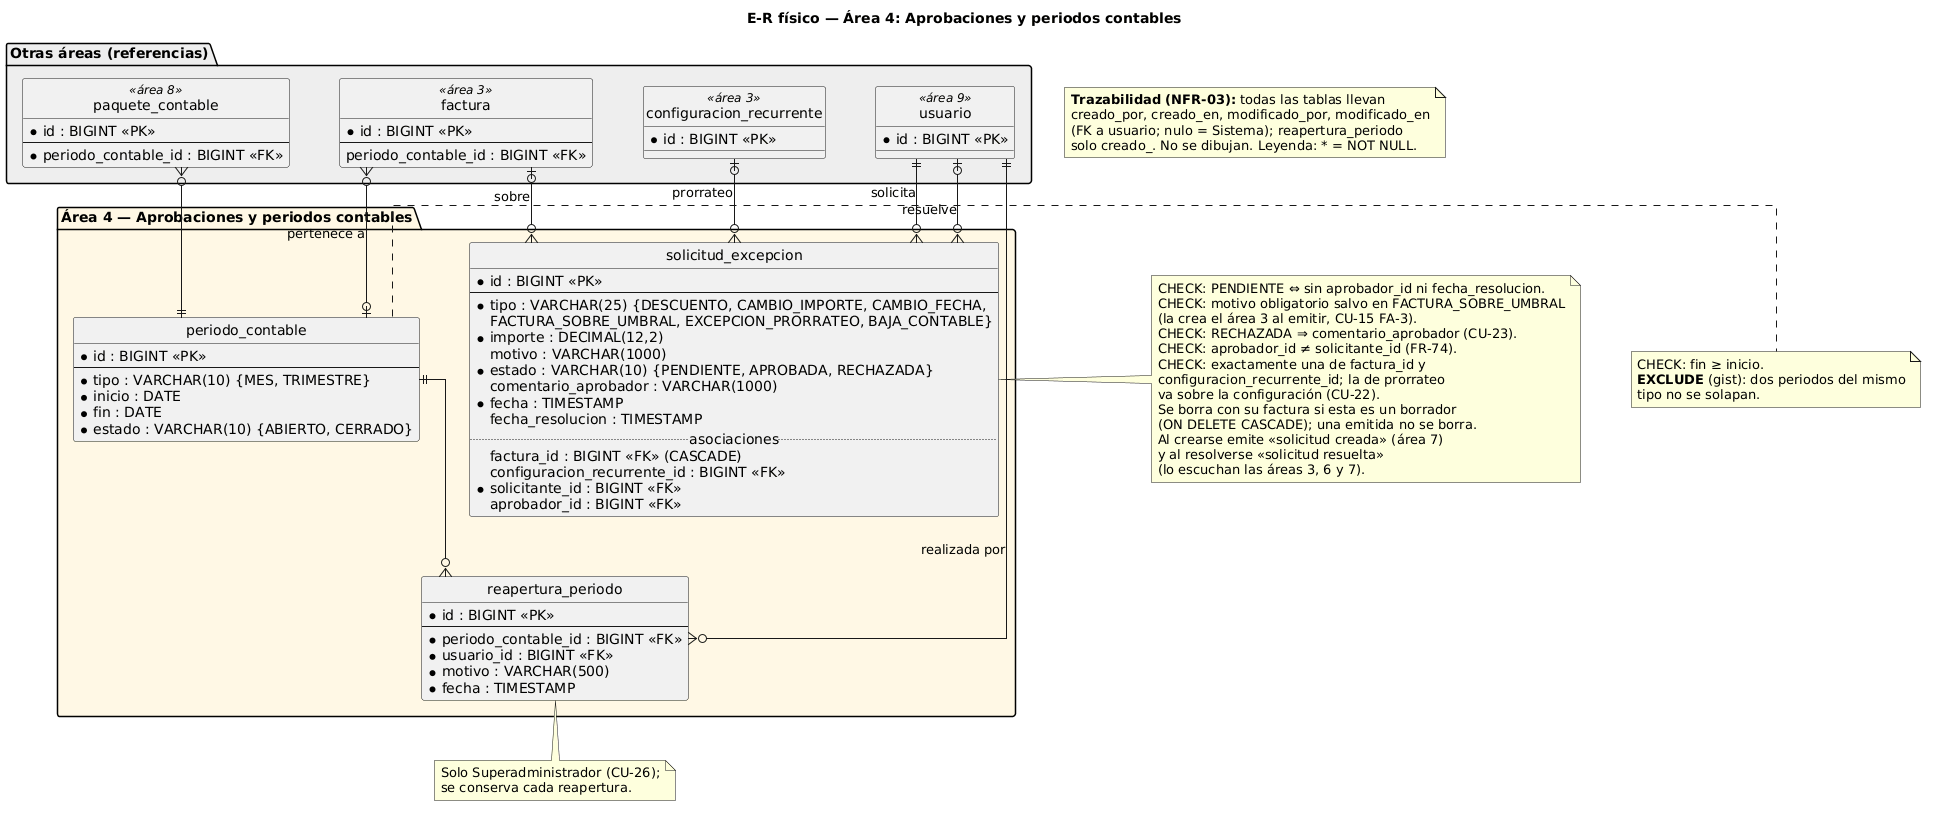

The diagram above was rendered by PlantUML. Its source (embedded in the PNG):
@startuml er_area4
skinparamlocked defaultFontName DejaVu Sans
title E-R físico — Área 4: Aprobaciones y periodos contables
hide circle
skinparam linetype ortho
skinparam nodesep 50
skinparam ranksep 60

package "Área 4 — Aprobaciones y periodos contables" #FFF8E5 {
  entity solicitud_excepcion {
    * id : BIGINT <<PK>>
    --
    * tipo : VARCHAR(25) {DESCUENTO, CAMBIO_IMPORTE, CAMBIO_FECHA,
      FACTURA_SOBRE_UMBRAL, EXCEPCION_PRORRATEO, BAJA_CONTABLE}
    * importe : DECIMAL(12,2)
    motivo : VARCHAR(1000)
    * estado : VARCHAR(10) {PENDIENTE, APROBADA, RECHAZADA}
    comentario_aprobador : VARCHAR(1000)
    * fecha : TIMESTAMP
    fecha_resolucion : TIMESTAMP
    .. asociaciones ..
    factura_id : BIGINT <<FK>> (CASCADE)
    configuracion_recurrente_id : BIGINT <<FK>>
    * solicitante_id : BIGINT <<FK>>
    aprobador_id : BIGINT <<FK>>
  }

  entity periodo_contable {
    * id : BIGINT <<PK>>
    --
    * tipo : VARCHAR(10) {MES, TRIMESTRE}
    * inicio : DATE
    * fin : DATE
    * estado : VARCHAR(10) {ABIERTO, CERRADO}
  }

  entity reapertura_periodo {
    * id : BIGINT <<PK>>
    --
    * periodo_contable_id : BIGINT <<FK>>
    * usuario_id : BIGINT <<FK>>
    * motivo : VARCHAR(500)
    * fecha : TIMESTAMP
  }
}

package "Otras áreas (referencias)" #EEEEEE {
  entity configuracion_recurrente <<área 3>> {
    * id : BIGINT <<PK>>
  }
  entity factura <<área 3>> {
    * id : BIGINT <<PK>>
    --
    periodo_contable_id : BIGINT <<FK>>
  }
  entity usuario <<área 9>> {
    * id : BIGINT <<PK>>
  }
  entity paquete_contable <<área 8>> {
    * id : BIGINT <<PK>>
    --
    * periodo_contable_id : BIGINT <<FK>>
  }
}

factura |o--o{ solicitud_excepcion : sobre
configuracion_recurrente |o--o{ solicitud_excepcion : prorrateo
usuario ||--o{ solicitud_excepcion : solicita
usuario |o--o{ solicitud_excepcion : resuelve
periodo_contable |o--o{ factura : pertenece a
periodo_contable ||--o{ reapertura_periodo
usuario ||--o{ reapertura_periodo : realizada por
periodo_contable ||--o{ paquete_contable

note right of solicitud_excepcion
  CHECK: PENDIENTE ⇔ sin aprobador_id ni fecha_resolucion.
  CHECK: motivo obligatorio salvo en FACTURA_SOBRE_UMBRAL
  (la crea el área 3 al emitir, CU-15 FA-3).
  CHECK: RECHAZADA ⇒ comentario_aprobador (CU-23).
  CHECK: aprobador_id ≠ solicitante_id (FR-74).
  CHECK: exactamente una de factura_id y
  configuracion_recurrente_id; la de prorrateo
  va sobre la configuración (CU-22).
  Se borra con su factura si esta es un borrador
  (ON DELETE CASCADE); una emitida no se borra.
  Al crearse emite «solicitud creada» (área 7)
  y al resolverse «solicitud resuelta»
  (lo escuchan las áreas 3, 6 y 7).
end note

note right of periodo_contable
  CHECK: fin ≥ inicio.
  **EXCLUDE** (gist): dos periodos del mismo
  tipo no se solapan.
end note

note bottom of reapertura_periodo
  Solo Superadministrador (CU-26);
  se conserva cada reapertura.
end note

note as Traza
  **Trazabilidad (NFR-03):** todas las tablas llevan
  creado_por, creado_en, modificado_por, modificado_en
  (FK a usuario; nulo = Sistema); reapertura_periodo
  solo creado_. No se dibujan. Leyenda: * = NOT NULL.
end note
@enduml